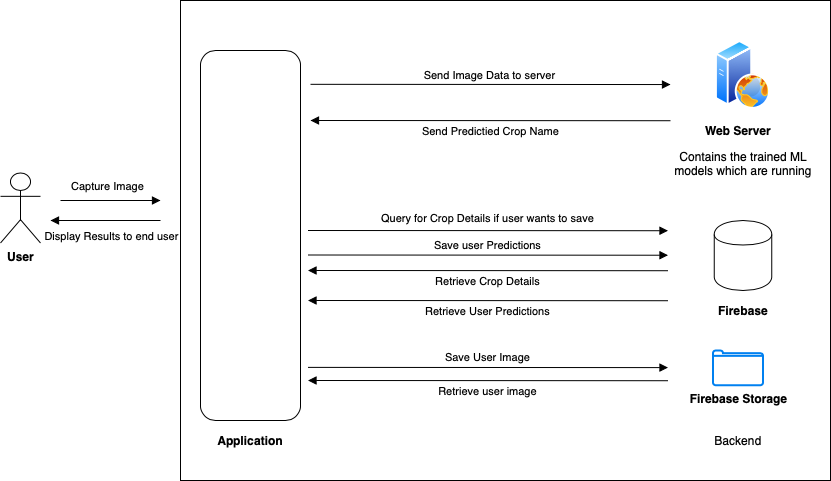

The diagram above was exported from draw.io. Its source (the exported page's mxGraphModel, read from the mxfile embedded in the PNG):
<mxGraphModel dx="1426" dy="962" grid="1" gridSize="10" guides="1" tooltips="1" connect="1" arrows="1" fold="1" page="1" pageScale="1" pageWidth="827" pageHeight="1169" math="0" shadow="0">
  <root>
    <mxCell id="0" />
    <mxCell id="1" parent="0" />
    <mxCell id="RodkR24CqlDa8OfuKWVF-1" value="" style="rounded=0;whiteSpace=wrap;html=1;" vertex="1" parent="1">
      <mxGeometry x="220" y="40" width="650" height="480" as="geometry" />
    </mxCell>
    <mxCell id="RodkR24CqlDa8OfuKWVF-2" value="&lt;b&gt;User&lt;/b&gt;" style="shape=umlActor;verticalLabelPosition=bottom;labelBackgroundColor=#ffffff;verticalAlign=top;html=1;outlineConnect=0;" vertex="1" parent="1">
      <mxGeometry x="40" y="212.5" width="40" height="70" as="geometry" />
    </mxCell>
    <mxCell id="RodkR24CqlDa8OfuKWVF-3" value="" style="rounded=1;whiteSpace=wrap;html=1;" vertex="1" parent="1">
      <mxGeometry x="240" y="90" width="100" height="370" as="geometry" />
    </mxCell>
    <mxCell id="RodkR24CqlDa8OfuKWVF-4" value="&lt;b&gt;Application&lt;/b&gt;" style="text;html=1;strokeColor=none;fillColor=none;align=center;verticalAlign=middle;whiteSpace=wrap;rounded=0;" vertex="1" parent="1">
      <mxGeometry x="270" y="470" width="40" height="20" as="geometry" />
    </mxCell>
    <mxCell id="RodkR24CqlDa8OfuKWVF-5" value="&lt;b&gt;Web Server&lt;/b&gt;" style="text;html=1;strokeColor=none;fillColor=none;align=center;verticalAlign=middle;whiteSpace=wrap;rounded=0;" vertex="1" parent="1">
      <mxGeometry x="742.5" y="160" width="70" height="20" as="geometry" />
    </mxCell>
    <mxCell id="RodkR24CqlDa8OfuKWVF-6" value="Backend" style="text;html=1;strokeColor=none;fillColor=none;align=center;verticalAlign=middle;whiteSpace=wrap;rounded=0;" vertex="1" parent="1">
      <mxGeometry x="747.5" y="470" width="60" height="20" as="geometry" />
    </mxCell>
    <mxCell id="RodkR24CqlDa8OfuKWVF-7" value="" style="shape=cylinder;whiteSpace=wrap;html=1;boundedLbl=1;backgroundOutline=1;" vertex="1" parent="1">
      <mxGeometry x="753.75" y="260" width="57.5" height="70" as="geometry" />
    </mxCell>
    <mxCell id="RodkR24CqlDa8OfuKWVF-8" value="&lt;b&gt;Firebase Storage&lt;/b&gt;" style="html=1;verticalLabelPosition=bottom;align=center;labelBackgroundColor=#ffffff;verticalAlign=top;strokeWidth=2;strokeColor=#0080F0;shadow=0;dashed=0;shape=mxgraph.ios7.icons.folder;" vertex="1" parent="1">
      <mxGeometry x="752.5" y="390" width="50" height="34.75" as="geometry" />
    </mxCell>
    <mxCell id="RodkR24CqlDa8OfuKWVF-9" value="&lt;b&gt;Firebase&lt;/b&gt;" style="text;html=1;strokeColor=none;fillColor=none;align=center;verticalAlign=middle;whiteSpace=wrap;rounded=0;" vertex="1" parent="1">
      <mxGeometry x="762.5" y="340" width="40" height="20" as="geometry" />
    </mxCell>
    <mxCell id="RodkR24CqlDa8OfuKWVF-10" value="" style="html=1;verticalAlign=bottom;endArrow=block;" edge="1" parent="1">
      <mxGeometry width="80" relative="1" as="geometry">
        <mxPoint x="100" y="240" as="sourcePoint" />
        <mxPoint x="200" y="240" as="targetPoint" />
      </mxGeometry>
    </mxCell>
    <mxCell id="RodkR24CqlDa8OfuKWVF-11" value="Capture Image" style="edgeLabel;html=1;align=center;verticalAlign=middle;resizable=0;points=[];" vertex="1" connectable="0" parent="RodkR24CqlDa8OfuKWVF-10">
      <mxGeometry x="0.3429" y="-2" relative="1" as="geometry">
        <mxPoint x="-20.67" y="-16.41" as="offset" />
      </mxGeometry>
    </mxCell>
    <mxCell id="RodkR24CqlDa8OfuKWVF-12" value="" style="html=1;verticalAlign=bottom;endArrow=block;" edge="1" parent="1">
      <mxGeometry width="80" relative="1" as="geometry">
        <mxPoint x="200" y="260" as="sourcePoint" />
        <mxPoint x="90" y="260" as="targetPoint" />
      </mxGeometry>
    </mxCell>
    <mxCell id="RodkR24CqlDa8OfuKWVF-13" value="Display Results to end user" style="edgeLabel;html=1;align=center;verticalAlign=middle;resizable=0;points=[];" vertex="1" connectable="0" parent="RodkR24CqlDa8OfuKWVF-12">
      <mxGeometry x="0.3429" y="-2" relative="1" as="geometry">
        <mxPoint x="24" y="17.000000000000004" as="offset" />
      </mxGeometry>
    </mxCell>
    <mxCell id="RodkR24CqlDa8OfuKWVF-14" value="" style="html=1;verticalAlign=bottom;endArrow=block;" edge="1" parent="1">
      <mxGeometry width="80" relative="1" as="geometry">
        <mxPoint x="350" y="123.82" as="sourcePoint" />
        <mxPoint x="710" y="124.03999999999999" as="targetPoint" />
        <Array as="points" />
      </mxGeometry>
    </mxCell>
    <mxCell id="RodkR24CqlDa8OfuKWVF-15" value="Send Image Data to server" style="edgeLabel;html=1;align=center;verticalAlign=middle;resizable=0;points=[];" vertex="1" connectable="0" parent="RodkR24CqlDa8OfuKWVF-14">
      <mxGeometry x="0.3429" y="-2" relative="1" as="geometry">
        <mxPoint x="-63.24" y="-11.59" as="offset" />
      </mxGeometry>
    </mxCell>
    <mxCell id="RodkR24CqlDa8OfuKWVF-16" value="" style="aspect=fixed;perimeter=ellipsePerimeter;html=1;align=center;shadow=0;dashed=0;spacingTop=3;image;image=img/lib/active_directory/web_server.svg;" vertex="1" parent="1">
      <mxGeometry x="755" y="80" width="55" height="68.75" as="geometry" />
    </mxCell>
    <mxCell id="RodkR24CqlDa8OfuKWVF-17" value="Contains the trained ML models which are running" style="text;html=1;strokeColor=none;fillColor=none;align=center;verticalAlign=middle;whiteSpace=wrap;rounded=0;" vertex="1" parent="1">
      <mxGeometry x="707.5" y="192.5" width="150" height="20" as="geometry" />
    </mxCell>
    <mxCell id="RodkR24CqlDa8OfuKWVF-18" value="" style="html=1;verticalAlign=bottom;endArrow=block;" edge="1" parent="1">
      <mxGeometry width="80" relative="1" as="geometry">
        <mxPoint x="710" y="160.21999999999986" as="sourcePoint" />
        <mxPoint x="350" y="159.99999999999994" as="targetPoint" />
        <Array as="points" />
      </mxGeometry>
    </mxCell>
    <mxCell id="RodkR24CqlDa8OfuKWVF-19" value="Send Predictied Crop Name" style="edgeLabel;html=1;align=center;verticalAlign=middle;resizable=0;points=[];" vertex="1" connectable="0" parent="RodkR24CqlDa8OfuKWVF-18">
      <mxGeometry x="0.3429" y="-2" relative="1" as="geometry">
        <mxPoint x="61.18" y="11.93" as="offset" />
      </mxGeometry>
    </mxCell>
    <mxCell id="RodkR24CqlDa8OfuKWVF-20" value="" style="html=1;verticalAlign=bottom;endArrow=block;" edge="1" parent="1">
      <mxGeometry width="80" relative="1" as="geometry">
        <mxPoint x="707.5" y="310.21999999999974" as="sourcePoint" />
        <mxPoint x="347.5" y="309.99999999999983" as="targetPoint" />
        <Array as="points" />
      </mxGeometry>
    </mxCell>
    <mxCell id="RodkR24CqlDa8OfuKWVF-21" value="Retrieve Crop Details" style="edgeLabel;html=1;align=center;verticalAlign=middle;resizable=0;points=[];" vertex="1" connectable="0" parent="RodkR24CqlDa8OfuKWVF-20">
      <mxGeometry x="0.3429" y="-2" relative="1" as="geometry">
        <mxPoint x="61.18" y="11.93" as="offset" />
      </mxGeometry>
    </mxCell>
    <mxCell id="RodkR24CqlDa8OfuKWVF-22" value="" style="html=1;verticalAlign=bottom;endArrow=block;" edge="1" parent="1">
      <mxGeometry width="80" relative="1" as="geometry">
        <mxPoint x="347.5" y="269.99999999999994" as="sourcePoint" />
        <mxPoint x="707.5" y="270.21999999999986" as="targetPoint" />
        <Array as="points" />
      </mxGeometry>
    </mxCell>
    <mxCell id="RodkR24CqlDa8OfuKWVF-23" value="Query for Crop Details if user wants to save" style="edgeLabel;html=1;align=center;verticalAlign=middle;resizable=0;points=[];" vertex="1" connectable="0" parent="RodkR24CqlDa8OfuKWVF-22">
      <mxGeometry x="0.3429" y="-2" relative="1" as="geometry">
        <mxPoint x="-63.24" y="-14.65" as="offset" />
      </mxGeometry>
    </mxCell>
    <mxCell id="RodkR24CqlDa8OfuKWVF-24" value="" style="html=1;verticalAlign=bottom;endArrow=block;" edge="1" parent="1">
      <mxGeometry width="80" relative="1" as="geometry">
        <mxPoint x="347.5" y="406.88" as="sourcePoint" />
        <mxPoint x="707.5" y="407.0999999999999" as="targetPoint" />
        <Array as="points" />
      </mxGeometry>
    </mxCell>
    <mxCell id="RodkR24CqlDa8OfuKWVF-25" value="Save User Image" style="edgeLabel;html=1;align=center;verticalAlign=middle;resizable=0;points=[];" vertex="1" connectable="0" parent="RodkR24CqlDa8OfuKWVF-24">
      <mxGeometry x="0.3429" y="-2" relative="1" as="geometry">
        <mxPoint x="-63.24" y="-12.15" as="offset" />
      </mxGeometry>
    </mxCell>
    <mxCell id="RodkR24CqlDa8OfuKWVF-26" value="" style="html=1;verticalAlign=bottom;endArrow=block;" edge="1" parent="1">
      <mxGeometry width="80" relative="1" as="geometry">
        <mxPoint x="707.5" y="420.2199999999998" as="sourcePoint" />
        <mxPoint x="347.5" y="419.9999999999998" as="targetPoint" />
        <Array as="points" />
      </mxGeometry>
    </mxCell>
    <mxCell id="RodkR24CqlDa8OfuKWVF-27" value="Retrieve user image" style="edgeLabel;html=1;align=center;verticalAlign=middle;resizable=0;points=[];" vertex="1" connectable="0" parent="RodkR24CqlDa8OfuKWVF-26">
      <mxGeometry x="0.3429" y="-2" relative="1" as="geometry">
        <mxPoint x="61.18" y="11.93" as="offset" />
      </mxGeometry>
    </mxCell>
    <mxCell id="RodkR24CqlDa8OfuKWVF-28" value="" style="html=1;verticalAlign=bottom;endArrow=block;" edge="1" parent="1">
      <mxGeometry width="80" relative="1" as="geometry">
        <mxPoint x="347.5" y="294.49999999999994" as="sourcePoint" />
        <mxPoint x="707.5" y="294.71999999999986" as="targetPoint" />
        <Array as="points" />
      </mxGeometry>
    </mxCell>
    <mxCell id="RodkR24CqlDa8OfuKWVF-29" value="Save user Predictions" style="edgeLabel;html=1;align=center;verticalAlign=middle;resizable=0;points=[];" vertex="1" connectable="0" parent="RodkR24CqlDa8OfuKWVF-28">
      <mxGeometry x="0.3429" y="-2" relative="1" as="geometry">
        <mxPoint x="-63.24" y="-11.65" as="offset" />
      </mxGeometry>
    </mxCell>
    <mxCell id="RodkR24CqlDa8OfuKWVF-30" value="" style="html=1;verticalAlign=bottom;endArrow=block;" edge="1" parent="1">
      <mxGeometry width="80" relative="1" as="geometry">
        <mxPoint x="707.5" y="340.2199999999998" as="sourcePoint" />
        <mxPoint x="347.5" y="339.9999999999998" as="targetPoint" />
        <Array as="points" />
      </mxGeometry>
    </mxCell>
    <mxCell id="RodkR24CqlDa8OfuKWVF-31" value="Retrieve User Predictions" style="edgeLabel;html=1;align=center;verticalAlign=middle;resizable=0;points=[];" vertex="1" connectable="0" parent="RodkR24CqlDa8OfuKWVF-30">
      <mxGeometry x="0.3429" y="-2" relative="1" as="geometry">
        <mxPoint x="61.18" y="11.93" as="offset" />
      </mxGeometry>
    </mxCell>
  </root>
</mxGraphModel>